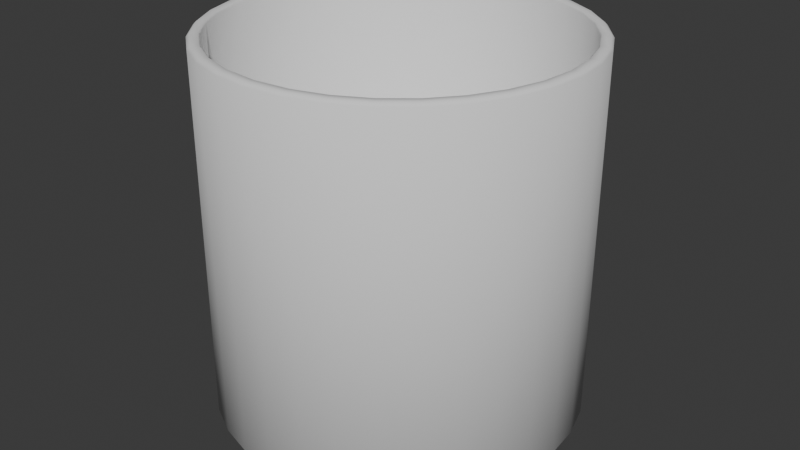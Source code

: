 # Source: cup.blend  (saved by Blender 4.2.66; exported with 4.5.12 LTS)
import bpy
from mathutils import Matrix  # noqa: F401  (used for matrix-valued properties, if any)

bpy.ops.wm.read_factory_settings(use_empty=True)
scene = bpy.context.scene
scene.name = 'Scene'

# ---- collections
col_collection = bpy.data.collections.new('Collection'); scene.collection.children.link(col_collection)

# ---- world
world_world = bpy.data.worlds.new('World'); scene.world = world_world
world_world.use_nodes = True; world_world.node_tree.nodes.clear()
_N = world_world.node_tree.nodes; _L = world_world.node_tree.links
n0 = _N.new('ShaderNodeOutputWorld'); n0.name = 'World Output'; n0.location = (300, 300)
n1 = _N.new('ShaderNodeBackground'); n1.name = 'Background'; n1.location = (10, 300)
n1.inputs[0].default_value = (0.05088, 0.05088, 0.05088, 1.0)
_L.new(n1.outputs[0], n0.inputs[0])
n0.is_active_output = True
world_world.color = (0.05088, 0.05088, 0.05088)
world_world.sun_shadow_jitter_overblur = 0.0

# ---- meshes
me_cylinder = bpy.data.meshes.new('Cylinder')
me_cylinder.from_pydata([(0.0, 0.8672, -1.091), (0.1692, 0.8505, -1.091), (0.3319, 0.8012, -1.091), (0.4818, 0.7211, -1.091), (0.6132, 0.6132, -1.091), (0.7211, 0.4818, -1.091), (0.8012, 0.3319, -1.091), (0.8505, 0.1692, -1.091), (0.8672, 0.0, -1.091), (0.8505, -0.1692, -1.091), (0.8012, -0.3319, -1.091), (0.7211, -0.4818, -1.091), (0.6132, -0.6132, -1.091), (0.4818, -0.7211, -1.091), (0.3319, -0.8012, -1.091), (0.1692, -0.8505, -1.091), (0.0, -0.8672, -1.091), (-0.1692, -0.8505, -1.091), (-0.3319, -0.8012, -1.091), (-0.4818, -0.7211, -1.091), (-0.6132, -0.6132, -1.091), (-0.7211, -0.4818, -1.091), (-0.8012, -0.3319, -1.091), (-0.8505, -0.1692, -1.091), (-0.8672, 0.0, -1.091), (-0.8505, 0.1692, -1.091), (-0.8012, 0.3319, -1.091), (-0.7211, 0.4818, -1.091), (-0.6132, 0.6132, -1.091), (-0.4818, 0.7211, -1.091), (-0.3319, 0.8012, -1.091), (-0.1692, 0.8505, -1.091), (0.0, 1.0, -1.0), (0.1951, 0.9808, -1.0), (0.3827, 0.9239, -1.0), (0.5556, 0.8315, -1.0), (0.7071, 0.7071, -1.0), (0.8315, 0.5556, -1.0), (0.9239, 0.3827, -1.0), (0.9808, 0.1951, -1.0), (1.0, 0.0, -1.0), (0.9808, -0.1951, -1.0), (0.9239, -0.3827, -1.0), (0.8315, -0.5556, -1.0), (0.7071, -0.7071, -1.0), (0.5556, -0.8315, -1.0), (0.3827, -0.9239, -1.0), (0.1951, -0.9808, -1.0), (0.0, -1.0, -1.0), (-0.1951, -0.9808, -1.0), (-0.3827, -0.9239, -1.0), (-0.5556, -0.8315, -1.0), (-0.7071, -0.7071, -1.0), (-0.8315, -0.5556, -1.0), (-0.9239, -0.3827, -1.0), (-0.9808, -0.1951, -1.0), (-1.0, 0.0, -1.0), (-0.9808, 0.1951, -1.0), (-0.9239, 0.3827, -1.0), (-0.8315, 0.5556, -1.0), (-0.7071, 0.7071, -1.0), (-0.5556, 0.8315, -1.0), (-0.3827, 0.9239, -1.0), (-0.1951, 0.9808, -1.0), (0.1919, 0.9648, 1.0), (0.1951, 0.9808, 0.9838), (0.0, 1.0, 0.9838), (0.0, 0.9837, 1.0), (0.3764, 0.9088, 1.0), (0.3827, 0.9239, 0.9838), (0.5465, 0.8179, 1.0), (0.5556, 0.8315, 0.9838), (0.6956, 0.6956, 1.0), (0.7071, 0.7071, 0.9838), (0.8179, 0.5465, 1.0), (0.8315, 0.5556, 0.9838), (0.9088, 0.3764, 1.0), (0.9239, 0.3827, 0.9838), (0.9648, 0.1919, 1.0), (0.9808, 0.1951, 0.9838), (0.9837, 0.0, 1.0), (1.0, 0.0, 0.9838), (0.9648, -0.1919, 1.0), (0.9808, -0.1951, 0.9838), (0.9088, -0.3764, 1.0), (0.9239, -0.3827, 0.9838), (0.8179, -0.5465, 1.0), (0.8315, -0.5556, 0.9838), (0.6956, -0.6956, 1.0), (0.7071, -0.7071, 0.9838), (0.5465, -0.8179, 1.0), (0.5556, -0.8315, 0.9838), (0.3764, -0.9088, 1.0), (0.3827, -0.9239, 0.9838), (0.1919, -0.9648, 1.0), (0.1951, -0.9808, 0.9838), (0.0, -0.9837, 1.0), (0.0, -1.0, 0.9838), (-0.1919, -0.9648, 1.0), (-0.1951, -0.9808, 0.9838), (-0.3764, -0.9088, 1.0), (-0.3827, -0.9239, 0.9838), (-0.5465, -0.8179, 1.0), (-0.5556, -0.8315, 0.9838), (-0.6956, -0.6956, 1.0), (-0.7071, -0.7071, 0.9838), (-0.8179, -0.5465, 1.0), (-0.8315, -0.5556, 0.9838), (-0.9088, -0.3764, 1.0), (-0.9239, -0.3827, 0.9838), (-0.9648, -0.1919, 1.0), (-0.9808, -0.1951, 0.9838), (-0.9837, 0.0, 1.0), (-1.0, 0.0, 0.9838), (-0.9648, 0.1919, 1.0), (-0.9808, 0.1951, 0.9838), (-0.9088, 0.3764, 1.0), (-0.9239, 0.3827, 0.9838), (-0.8179, 0.5465, 1.0), (-0.8315, 0.5556, 0.9838), (-0.6956, 0.6956, 1.0), (-0.7071, 0.7071, 0.9838), (-0.5465, 0.8179, 1.0), (-0.5556, 0.8315, 0.9838), (-0.3764, 0.9088, 1.0), (-0.3827, 0.9239, 0.9838), (-0.1919, 0.9648, 1.0), (-0.1951, 0.9808, 0.9838), (0.0, 0.9443, 1.0), (9.595e-11, 0.9354, 0.9912), (0.1825, 0.9175, 0.9912), (0.1842, 0.9261, 1.0), (0.358, 0.8642, 0.9912), (0.3614, 0.8724, 1.0), (0.5197, 0.7778, 0.9912), (0.5246, 0.7851, 1.0), (0.6615, 0.6615, 0.9912), (0.6677, 0.6677, 1.0), (0.7778, 0.5197, 0.9912), (0.7851, 0.5246, 1.0), (0.8642, 0.358, 0.9912), (0.8724, 0.3614, 1.0), (0.9175, 0.1825, 0.9912), (0.9261, 0.1842, 1.0), (0.9354, 0.0, 0.9912), (0.9443, 0.0, 1.0), (0.9175, -0.1825, 0.9912), (0.9261, -0.1842, 1.0), (0.8642, -0.358, 0.9912), (0.8724, -0.3614, 1.0), (0.7778, -0.5197, 0.9912), (0.7851, -0.5246, 1.0), (0.6615, -0.6615, 0.9912), (0.6677, -0.6677, 1.0), (0.5197, -0.7778, 0.9912), (0.5246, -0.7851, 1.0), (0.358, -0.8642, 0.9912), (0.3614, -0.8724, 1.0), (0.1825, -0.9175, 0.9912), (0.1842, -0.9261, 1.0), (9.595e-11, -0.9354, 0.9912), (0.0, -0.9443, 1.0), (-0.1825, -0.9175, 0.9912), (-0.1842, -0.9261, 1.0), (-0.358, -0.8642, 0.9912), (-0.3614, -0.8724, 1.0), (-0.5197, -0.7778, 0.9912), (-0.5246, -0.7851, 1.0), (-0.6615, -0.6615, 0.9912), (-0.6677, -0.6677, 1.0), (-0.7778, -0.5197, 0.9912), (-0.7851, -0.5246, 1.0), (-0.8642, -0.358, 0.9912), (-0.8724, -0.3614, 1.0), (-0.9175, -0.1825, 0.9912), (-0.9261, -0.1842, 1.0), (-0.9354, 0.0, 0.9912), (-0.9443, 0.0, 1.0), (-0.9175, 0.1825, 0.9912), (-0.9261, 0.1842, 1.0), (-0.8642, 0.358, 0.9912), (-0.8724, 0.3614, 1.0), (-0.7778, 0.5197, 0.9912), (-0.7851, 0.5246, 1.0), (-0.6615, 0.6615, 0.9912), (-0.6677, 0.6677, 1.0), (-0.5197, 0.7778, 0.9912), (-0.5246, 0.7851, 1.0), (-0.358, 0.8642, 0.9912), (-0.3614, 0.8724, 1.0), (-0.1825, 0.9175, 0.9912), (-0.1842, 0.9261, 1.0), (0.1769, 0.8895, -0.8376), (0.1825, 0.9175, -0.8092), (1.974e-08, 0.9354, -0.8092), (1.979e-08, 0.9069, -0.8376), (0.3471, 0.8379, -0.8376), (0.358, 0.8642, -0.8092), (0.5039, 0.7541, -0.8376), (0.5197, 0.7778, -0.8092), (0.6413, 0.6413, -0.8376), (0.6615, 0.6615, -0.8092), (0.7541, 0.5039, -0.8376), (0.7778, 0.5197, -0.8092), (0.8379, 0.3471, -0.8376), (0.8642, 0.358, -0.8092), (0.8895, 0.1769, -0.8376), (0.9175, 0.1825, -0.8092), (0.9069, 2.328e-10, -0.8376), (0.9354, 0.0, -0.8092), (0.8895, -0.1769, -0.8376), (0.9175, -0.1825, -0.8092), (0.8379, -0.3471, -0.8376), (0.8642, -0.358, -0.8092), (0.7541, -0.5039, -0.8376), (0.7778, -0.5197, -0.8092), (0.6413, -0.6413, -0.8376), (0.6615, -0.6615, -0.8092), (0.5039, -0.7541, -0.8376), (0.5197, -0.7778, -0.8092), (0.3471, -0.8379, -0.8376), (0.358, -0.8642, -0.8092), (0.1769, -0.8895, -0.8376), (0.1825, -0.9175, -0.8092), (2.026e-08, -0.9069, -0.8376), (1.974e-08, -0.9354, -0.8092), (-0.1769, -0.8895, -0.8376), (-0.1825, -0.9175, -0.8092), (-0.3471, -0.8379, -0.8376), (-0.358, -0.8642, -0.8092), (-0.5039, -0.7541, -0.8376), (-0.5197, -0.7778, -0.8092), (-0.6413, -0.6413, -0.8376), (-0.6615, -0.6615, -0.8092), (-0.7541, -0.5039, -0.8376), (-0.7778, -0.5197, -0.8092), (-0.8379, -0.3471, -0.8376), (-0.8642, -0.358, -0.8092), (-0.8895, -0.1769, -0.8376), (-0.9175, -0.1825, -0.8092), (-0.9069, -2.328e-10, -0.8376), (-0.9354, 0.0, -0.8092), (-0.8895, 0.1769, -0.8376), (-0.9175, 0.1825, -0.8092), (-0.8379, 0.3471, -0.8376), (-0.8642, 0.358, -0.8092), (-0.7541, 0.5039, -0.8376), (-0.7778, 0.5197, -0.8092), (-0.6413, 0.6413, -0.8376), (-0.6615, 0.6615, -0.8092), (-0.5039, 0.7541, -0.8376), (-0.5197, 0.7778, -0.8092), (-0.3471, 0.8379, -0.8376), (-0.358, 0.8642, -0.8092), (-0.1769, 0.8895, -0.8376), (-0.1825, 0.9175, -0.8092)], [], [(33, 65, 69, 34), (136, 134, 199, 201), (138, 136, 201, 203), (140, 138, 203, 205), (142, 140, 205, 207), (144, 142, 207, 209), (146, 144, 209, 211), (148, 146, 211, 213), (150, 148, 213, 215), (152, 150, 215, 217), (154, 152, 217, 219), (156, 154, 219, 221), (158, 156, 221, 223), (160, 158, 223, 225), (162, 160, 225, 227), (164, 162, 227, 229), (166, 164, 229, 231), (168, 166, 231, 233), (170, 168, 233, 235), (172, 170, 235, 237), (174, 172, 237, 239), (176, 174, 239, 241), (178, 176, 241, 243), (180, 178, 243, 245), (182, 180, 245, 247), (184, 182, 247, 249), (186, 184, 249, 251), (188, 186, 251, 253), (190, 188, 253, 255), (137, 139, 74, 72), (129, 190, 255, 194), (0, 1, 2, 3, 4, 5, 6, 7, 8, 9, 10, 11, 12, 13, 14, 15, 16, 17, 18, 19, 20, 21, 22, 23, 24, 25, 26, 27, 28, 29, 30, 31), (32, 66, 65, 33), (63, 127, 66, 32), (35, 71, 73, 36), (36, 73, 75, 37), (37, 75, 77, 38), (38, 77, 79, 39), (39, 79, 81, 40), (40, 81, 83, 41), (41, 83, 85, 42), (42, 85, 87, 43), (43, 87, 89, 44), (44, 89, 91, 45), (45, 91, 93, 46), (46, 93, 95, 47), (47, 95, 97, 48), (48, 97, 99, 49), (49, 99, 101, 50), (50, 101, 103, 51), (51, 103, 105, 52), (52, 105, 107, 53), (53, 107, 109, 54), (54, 109, 111, 55), (55, 111, 113, 56), (56, 113, 115, 57), (57, 115, 117, 58), (58, 117, 119, 59), (59, 119, 121, 60), (60, 121, 123, 61), (61, 123, 125, 62), (62, 125, 127, 63), (34, 69, 71, 35), (132, 130, 193, 197), (192, 195, 254, 252, 250, 248, 246, 244, 242, 240, 238, 236, 234, 232, 230, 228, 226, 224, 222, 220, 218, 216, 214, 212, 210, 208, 206, 204, 202, 200, 198, 196), (165, 167, 102, 100), (139, 141, 76, 74), (167, 169, 104, 102), (141, 143, 78, 76), (169, 171, 106, 104), (143, 145, 80, 78), (171, 173, 108, 106), (145, 147, 82, 80), (173, 175, 110, 108), (147, 149, 84, 82), (175, 177, 112, 110), (149, 151, 86, 84), (177, 179, 114, 112), (151, 153, 88, 86), (179, 181, 116, 114), (153, 155, 90, 88), (181, 183, 118, 116), (155, 157, 92, 90), (191, 128, 67, 126), (183, 185, 120, 118), (157, 159, 94, 92), (131, 133, 68, 64), (185, 187, 122, 120), (159, 161, 96, 94), (133, 135, 70, 68), (187, 189, 124, 122), (161, 163, 98, 96), (135, 137, 72, 70), (189, 191, 126, 124), (163, 165, 100, 98), (1, 0, 32, 33), (2, 1, 33, 34), (3, 2, 34, 35), (4, 3, 35, 36), (5, 4, 36, 37), (6, 5, 37, 38), (7, 6, 38, 39), (8, 7, 39, 40), (9, 8, 40, 41), (10, 9, 41, 42), (11, 10, 42, 43), (12, 11, 43, 44), (13, 12, 44, 45), (14, 13, 45, 46), (15, 14, 46, 47), (16, 15, 47, 48), (17, 16, 48, 49), (18, 17, 49, 50), (19, 18, 50, 51), (20, 19, 51, 52), (21, 20, 52, 53), (22, 21, 53, 54), (23, 22, 54, 55), (24, 23, 55, 56), (25, 24, 56, 57), (26, 25, 57, 58), (27, 26, 58, 59), (28, 27, 59, 60), (29, 28, 60, 61), (30, 29, 61, 62), (31, 30, 62, 63), (0, 31, 63, 32), (65, 66, 67, 64), (69, 65, 64, 68), (71, 69, 68, 70), (73, 71, 70, 72), (75, 73, 72, 74), (77, 75, 74, 76), (79, 77, 76, 78), (81, 79, 78, 80), (83, 81, 80, 82), (85, 83, 82, 84), (87, 85, 84, 86), (89, 87, 86, 88), (91, 89, 88, 90), (93, 91, 90, 92), (95, 93, 92, 94), (97, 95, 94, 96), (99, 97, 96, 98), (101, 99, 98, 100), (103, 101, 100, 102), (105, 103, 102, 104), (107, 105, 104, 106), (109, 107, 106, 108), (111, 109, 108, 110), (113, 111, 110, 112), (115, 113, 112, 114), (117, 115, 114, 116), (119, 117, 116, 118), (121, 119, 118, 120), (123, 121, 120, 122), (125, 123, 122, 124), (127, 125, 124, 126), (66, 127, 126, 67), (134, 132, 197, 199), (131, 128, 129, 130), (133, 131, 130, 132), (135, 133, 132, 134), (137, 135, 134, 136), (139, 137, 136, 138), (141, 139, 138, 140), (143, 141, 140, 142), (145, 143, 142, 144), (147, 145, 144, 146), (149, 147, 146, 148), (151, 149, 148, 150), (153, 151, 150, 152), (155, 153, 152, 154), (157, 155, 154, 156), (159, 157, 156, 158), (161, 159, 158, 160), (163, 161, 160, 162), (165, 163, 162, 164), (167, 165, 164, 166), (169, 167, 166, 168), (171, 169, 168, 170), (173, 171, 170, 172), (175, 173, 172, 174), (177, 175, 174, 176), (179, 177, 176, 178), (181, 179, 178, 180), (183, 181, 180, 182), (185, 183, 182, 184), (187, 185, 184, 186), (189, 187, 186, 188), (191, 189, 188, 190), (128, 191, 190, 129), (128, 131, 64, 67), (193, 194, 195, 192), (197, 193, 192, 196), (199, 197, 196, 198), (201, 199, 198, 200), (203, 201, 200, 202), (205, 203, 202, 204), (207, 205, 204, 206), (209, 207, 206, 208), (211, 209, 208, 210), (213, 211, 210, 212), (215, 213, 212, 214), (217, 215, 214, 216), (219, 217, 216, 218), (221, 219, 218, 220), (223, 221, 220, 222), (225, 223, 222, 224), (227, 225, 224, 226), (229, 227, 226, 228), (231, 229, 228, 230), (233, 231, 230, 232), (235, 233, 232, 234), (237, 235, 234, 236), (239, 237, 236, 238), (241, 239, 238, 240), (243, 241, 240, 242), (245, 243, 242, 244), (247, 245, 244, 246), (249, 247, 246, 248), (251, 249, 248, 250), (253, 251, 250, 252), (255, 253, 252, 254), (194, 255, 254, 195), (130, 129, 194, 193)])
me_cylinder.polygons.foreach_set('use_smooth', [True] * 226)
_uv = me_cylinder.uv_layers.new(name='UVMap')
_uv.uv.foreach_set('vector', [0.9688, 0.5, 0.9688, 0.9959, 0.9375, 0.9959, 0.9375, 0.5, 0.4087, 0.4087, 0.3747, 0.4367, 0.3747, 0.4367, 0.4087, 0.4087, 0.4367, 0.3747, 0.4087, 0.4087, 0.4087, 0.4087, 0.4367, 0.3747, 0.4574, 0.3359, 0.4367, 0.3747, 0.4367, 0.3747, 0.4574, 0.3359, 0.4702, 0.2938, 0.4574, 0.3359, 0.4574, 0.3359, 0.4702, 0.2938, 0.4745, 0.25, 0.4702, 0.2938, 0.4702, 0.2938, 0.4745, 0.25, 0.4702, 0.2062, 0.4745, 0.25, 0.4745, 0.25, 0.4702, 0.2062, 0.4574, 0.1641, 0.4702, 0.2062, 0.4702, 0.2062, 0.4574, 0.1641, 0.4367, 0.1253, 0.4574, 0.1641, 0.4574, 0.1641, 0.4367, 0.1253, 0.4087, 0.09125, 0.4367, 0.1253, 0.4367, 0.1253, 0.4087, 0.09125, 0.3747, 0.06333, 0.4087, 0.09125, 0.4087, 0.09125, 0.3747, 0.06333, 0.3359, 0.04258, 0.3747, 0.06333, 0.3747, 0.06333, 0.3359, 0.04258, 0.2938, 0.02981, 0.3359, 0.04258, 0.3359, 0.04258, 0.2938, 0.02981, 0.25, 0.02549, 0.2938, 0.02981, 0.2938, 0.02981, 0.25, 0.02549, 0.2062, 0.02981, 0.25, 0.02549, 0.25, 0.02549, 0.2062, 0.02981, 0.1641, 0.04258, 0.2062, 0.02981, 0.2062, 0.02981, 0.1641, 0.04258, 0.1253, 0.06333, 0.1641, 0.04258, 0.1641, 0.04258, 0.1253, 0.06333, 0.09125, 0.09125, 0.1253, 0.06333, 0.1253, 0.06333, 0.09125, 0.09125, 0.06333, 0.1253, 0.09125, 0.09125, 0.09125, 0.09125, 0.06333, 0.1253, 0.04258, 0.1641, 0.06333, 0.1253, 0.06333, 0.1253, 0.04258, 0.1641, 0.02981, 0.2062, 0.04258, 0.1641, 0.04258, 0.1641, 0.02981, 0.2062, 0.02549, 0.25, 0.02981, 0.2062, 0.02981, 0.2062, 0.02549, 0.25, 0.02981, 0.2938, 0.02549, 0.25, 0.02549, 0.25, 0.02981, 0.2938, 0.04258, 0.3359, 0.02981, 0.2938, 0.02981, 0.2938, 0.04258, 0.3359, 0.06333, 0.3747, 0.04258, 0.3359, 0.04258, 0.3359, 0.06333, 0.3747, 0.09125, 0.4087, 0.06333, 0.3747, 0.06333, 0.3747, 0.09125, 0.4087, 0.1253, 0.4367, 0.09125, 0.4087, 0.09125, 0.4087, 0.1253, 0.4367, 0.1641, 0.4574, 0.1253, 0.4367, 0.1253, 0.4367, 0.1641, 0.4574, 0.2062, 0.4702, 0.1641, 0.4574, 0.1641, 0.4574, 0.2062, 0.4702, 0.4102, 0.4102, 0.4384, 0.3759, 0.4463, 0.3812, 0.4169, 0.4169, 0.25, 0.4745, 0.2062, 0.4702, 0.2062, 0.4702, 0.25, 0.4745, 0.75, 0.4581, 0.7906, 0.4541, 0.8296, 0.4423, 0.8656, 0.4231, 0.8972, 0.3972, 0.9231, 0.3656, 0.9423, 0.3296, 0.9541, 0.2906, 0.9581, 0.25, 0.9541, 0.2094, 0.9423, 0.1704, 0.9231, 0.1344, 0.8972, 0.1028, 0.8656, 0.07695, 0.8296, 0.05771, 0.7906, 0.04587, 0.75, 0.04187, 0.7094, 0.04587, 0.6704, 0.05771, 0.6344, 0.07695, 0.6028, 0.1028, 0.5769, 0.1344, 0.5577, 0.1704, 0.5459, 0.2094, 0.5419, 0.25, 0.5459, 0.2906, 0.5577, 0.3296, 0.5769, 0.3656, 0.6028, 0.3972, 0.6344, 0.4231, 0.6704, 0.4423, 0.7094, 0.4541, 1.0, 0.5, 1.0, 0.9959, 0.9688, 0.9959, 0.9688, 0.5, 0.03125, 0.5, 0.03125, 0.9959, 0.0, 0.9959, 0.0, 0.5, 0.9062, 0.5, 0.9062, 0.9959, 0.875, 0.9959, 0.875, 0.5, 0.875, 0.5, 0.875, 0.9959, 0.8438, 0.9959, 0.8438, 0.5, 0.8438, 0.5, 0.8438, 0.9959, 0.8125, 0.9959, 0.8125, 0.5, 0.8125, 0.5, 0.8125, 0.9959, 0.7812, 0.9959, 0.7812, 0.5, 0.7812, 0.5, 0.7812, 0.9959, 0.75, 0.9959, 0.75, 0.5, 0.75, 0.5, 0.75, 0.9959, 0.7188, 0.9959, 0.7188, 0.5, 0.7188, 0.5, 0.7188, 0.9959, 0.6875, 0.9959, 0.6875, 0.5, 0.6875, 0.5, 0.6875, 0.9959, 0.6562, 0.9959, 0.6562, 0.5, 0.6562, 0.5, 0.6562, 0.9959, 0.625, 0.9959, 0.625, 0.5, 0.625, 0.5, 0.625, 0.9959, 0.5938, 0.9959, 0.5938, 0.5, 0.5938, 0.5, 0.5938, 0.9959, 0.5625, 0.9959, 0.5625, 0.5, 0.5625, 0.5, 0.5625, 0.9959, 0.5312, 0.9959, 0.5312, 0.5, 0.5312, 0.5, 0.5312, 0.9959, 0.5, 0.9959, 0.5, 0.5, 0.5, 0.5, 0.5, 0.9959, 0.4688, 0.9959, 0.4688, 0.5, 0.4688, 0.5, 0.4688, 0.9959, 0.4375, 0.9959, 0.4375, 0.5, 0.4375, 0.5, 0.4375, 0.9959, 0.4062, 0.9959, 0.4062, 0.5, 0.4062, 0.5, 0.4062, 0.9959, 0.375, 0.9959, 0.375, 0.5, 0.375, 0.5, 0.375, 0.9959, 0.3438, 0.9959, 0.3438, 0.5, 0.3438, 0.5, 0.3438, 0.9959, 0.3125, 0.9959, 0.3125, 0.5, 0.3125, 0.5, 0.3125, 0.9959, 0.2812, 0.9959, 0.2812, 0.5, 0.2812, 0.5, 0.2812, 0.9959, 0.25, 0.9959, 0.25, 0.5, 0.25, 0.5, 0.25, 0.9959, 0.2188, 0.9959, 0.2188, 0.5, 0.2188, 0.5, 0.2188, 0.9959, 0.1875, 0.9959, 0.1875, 0.5, 0.1875, 0.5, 0.1875, 0.9959, 0.1562, 0.9959, 0.1562, 0.5, 0.1562, 0.5, 0.1562, 0.9959, 0.125, 0.9959, 0.125, 0.5, 0.125, 0.5, 0.125, 0.9959, 0.09375, 0.9959, 0.09375, 0.5, 0.09375, 0.5, 0.09375, 0.9959, 0.0625, 0.9959, 0.0625, 0.5, 0.0625, 0.5, 0.0625, 0.9959, 0.03125, 0.9959, 0.03125, 0.5, 0.9375, 0.5, 0.9375, 0.9959, 0.9062, 0.9959, 0.9062, 0.5, 0.3359, 0.4574, 0.2938, 0.4702, 0.2938, 0.4702, 0.3359, 0.4574, 0.2925, 0.4635, 0.25, 0.4677, 0.2075, 0.4635, 0.1667, 0.4511, 0.1291, 0.431, 0.09609, 0.4039, 0.06902, 0.3709, 0.0489, 0.3333, 0.03651, 0.2925, 0.03233, 0.25, 0.03651, 0.2075, 0.0489, 0.1667, 0.06902, 0.1291, 0.09609, 0.09609, 0.1291, 0.06902, 0.1667, 0.0489, 0.2075, 0.03651, 0.25, 0.03233, 0.2925, 0.03651, 0.3333, 0.0489, 0.3709, 0.06902, 0.4039, 0.09609, 0.431, 0.1291, 0.4511, 0.1667, 0.4635, 0.2075, 0.4677, 0.25, 0.4635, 0.2925, 0.4511, 0.3333, 0.431, 0.3709, 0.4039, 0.4039, 0.3709, 0.431, 0.3333, 0.4511, 0.1633, 0.04062, 0.1241, 0.06157, 0.1188, 0.0537, 0.1597, 0.03189, 0.4384, 0.3759, 0.4594, 0.3367, 0.4681, 0.3403, 0.4463, 0.3812, 0.1241, 0.06157, 0.08975, 0.08975, 0.08306, 0.08306, 0.1188, 0.0537, 0.4594, 0.3367, 0.4723, 0.2942, 0.4815, 0.2961, 0.4681, 0.3403, 0.08975, 0.08975, 0.06157, 0.1241, 0.0537, 0.1188, 0.08306, 0.08306, 0.4723, 0.2942, 0.4766, 0.25, 0.4861, 0.25, 0.4815, 0.2961, 0.06157, 0.1241, 0.04062, 0.1633, 0.03189, 0.1597, 0.0537, 0.1188, 0.4766, 0.25, 0.4723, 0.2058, 0.4815, 0.2039, 0.4861, 0.25, 0.04062, 0.1633, 0.02773, 0.2058, 0.01845, 0.2039, 0.03189, 0.1597, 0.4723, 0.2058, 0.4594, 0.1633, 0.4681, 0.1597, 0.4815, 0.2039, 0.02773, 0.2058, 0.02337, 0.25, 0.01392, 0.25, 0.01845, 0.2039, 0.4594, 0.1633, 0.4384, 0.1241, 0.4463, 0.1188, 0.4681, 0.1597, 0.02337, 0.25, 0.02773, 0.2942, 0.01845, 0.2961, 0.01392, 0.25, 0.4384, 0.1241, 0.4102, 0.08975, 0.4169, 0.08306, 0.4463, 0.1188, 0.02773, 0.2942, 0.04062, 0.3367, 0.03189, 0.3403, 0.01845, 0.2961, 0.4102, 0.08975, 0.3759, 0.06157, 0.3812, 0.0537, 0.4169, 0.08306, 0.04062, 0.3367, 0.06157, 0.3759, 0.0537, 0.3812, 0.03189, 0.3403, 0.3759, 0.06157, 0.3367, 0.04062, 0.3403, 0.03189, 0.3812, 0.0537, 0.2058, 0.4723, 0.25, 0.4766, 0.25, 0.4861, 0.2039, 0.4815, 0.06157, 0.3759, 0.08975, 0.4102, 0.08306, 0.4169, 0.0537, 0.3812, 0.3367, 0.04062, 0.2942, 0.02773, 0.2961, 0.01845, 0.3403, 0.03189, 0.2942, 0.4723, 0.3367, 0.4594, 0.3403, 0.4681, 0.2961, 0.4815, 0.08975, 0.4102, 0.1241, 0.4384, 0.1188, 0.4463, 0.08306, 0.4169, 0.2942, 0.02773, 0.25, 0.02337, 0.25, 0.01392, 0.2961, 0.01845, 0.3367, 0.4594, 0.3759, 0.4384, 0.3812, 0.4463, 0.3403, 0.4681, 0.1241, 0.4384, 0.1633, 0.4594, 0.1597, 0.4681, 0.1188, 0.4463, 0.25, 0.02337, 0.2058, 0.02773, 0.2039, 0.01845, 0.25, 0.01392, 0.3759, 0.4384, 0.4102, 0.4102, 0.4169, 0.4169, 0.3812, 0.4463, 0.1633, 0.4594, 0.2058, 0.4723, 0.2039, 0.4815, 0.1597, 0.4681, 0.2058, 0.02773, 0.1633, 0.04062, 0.1597, 0.03189, 0.2039, 0.01845, 0.7906, 0.4541, 0.75, 0.4581, 0.75, 0.49, 0.7968, 0.4854, 0.8296, 0.4423, 0.7906, 0.4541, 0.7968, 0.4854, 0.8418, 0.4717, 0.8656, 0.4231, 0.8296, 0.4423, 0.8418, 0.4717, 0.8833, 0.4496, 0.8972, 0.3972, 0.8656, 0.4231, 0.8833, 0.4496, 0.9197, 0.4197, 0.9231, 0.3656, 0.8972, 0.3972, 0.9197, 0.4197, 0.9496, 0.3833, 0.9423, 0.3296, 0.9231, 0.3656, 0.9496, 0.3833, 0.9717, 0.3418, 0.9541, 0.2906, 0.9423, 0.3296, 0.9717, 0.3418, 0.9854, 0.2968, 0.9581, 0.25, 0.9541, 0.2906, 0.9854, 0.2968, 0.99, 0.25, 0.9541, 0.2094, 0.9581, 0.25, 0.99, 0.25, 0.9854, 0.2032, 0.9423, 0.1704, 0.9541, 0.2094, 0.9854, 0.2032, 0.9717, 0.1582, 0.9231, 0.1344, 0.9423, 0.1704, 0.9717, 0.1582, 0.9496, 0.1167, 0.8972, 0.1028, 0.9231, 0.1344, 0.9496, 0.1167, 0.9197, 0.08029, 0.8656, 0.07695, 0.8972, 0.1028, 0.9197, 0.08029, 0.8833, 0.05045, 0.8296, 0.05771, 0.8656, 0.07695, 0.8833, 0.05045, 0.8418, 0.02827, 0.7906, 0.04587, 0.8296, 0.05771, 0.8418, 0.02827, 0.7968, 0.01461, 0.75, 0.04187, 0.7906, 0.04587, 0.7968, 0.01461, 0.75, 0.01, 0.7094, 0.04587, 0.75, 0.04187, 0.75, 0.01, 0.7032, 0.01461, 0.6704, 0.05771, 0.7094, 0.04587, 0.7032, 0.01461, 0.6582, 0.02827, 0.6344, 0.07695, 0.6704, 0.05771, 0.6582, 0.02827, 0.6167, 0.05045, 0.6028, 0.1028, 0.6344, 0.07695, 0.6167, 0.05045, 0.5803, 0.08029, 0.5769, 0.1344, 0.6028, 0.1028, 0.5803, 0.08029, 0.5504, 0.1167, 0.5577, 0.1704, 0.5769, 0.1344, 0.5504, 0.1167, 0.5283, 0.1582, 0.5459, 0.2094, 0.5577, 0.1704, 0.5283, 0.1582, 0.5146, 0.2032, 0.5419, 0.25, 0.5459, 0.2094, 0.5146, 0.2032, 0.51, 0.25, 0.5459, 0.2906, 0.5419, 0.25, 0.51, 0.25, 0.5146, 0.2968, 0.5577, 0.3296, 0.5459, 0.2906, 0.5146, 0.2968, 0.5283, 0.3418, 0.5769, 0.3656, 0.5577, 0.3296, 0.5283, 0.3418, 0.5504, 0.3833, 0.6028, 0.3972, 0.5769, 0.3656, 0.5504, 0.3833, 0.5803, 0.4197, 0.6344, 0.4231, 0.6028, 0.3972, 0.5803, 0.4197, 0.6167, 0.4496, 0.6704, 0.4423, 0.6344, 0.4231, 0.6167, 0.4496, 0.6582, 0.4717, 0.7094, 0.4541, 0.6704, 0.4423, 0.6582, 0.4717, 0.7032, 0.4854, 0.75, 0.4581, 0.7094, 0.4541, 0.7032, 0.4854, 0.75, 0.49, 0.2968, 0.4854, 0.25, 0.49, 0.25, 0.4861, 0.2961, 0.4815, 0.3418, 0.4717, 0.2968, 0.4854, 0.2961, 0.4815, 0.3403, 0.4681, 0.3833, 0.4496, 0.3418, 0.4717, 0.3403, 0.4681, 0.3812, 0.4463, 0.4197, 0.4197, 0.3833, 0.4496, 0.3812, 0.4463, 0.4169, 0.4169, 0.4496, 0.3833, 0.4197, 0.4197, 0.4169, 0.4169, 0.4463, 0.3812, 0.4717, 0.3418, 0.4496, 0.3833, 0.4463, 0.3812, 0.4681, 0.3403, 0.4854, 0.2968, 0.4717, 0.3418, 0.4681, 0.3403, 0.4815, 0.2961, 0.49, 0.25, 0.4854, 0.2968, 0.4815, 0.2961, 0.4861, 0.25, 0.4854, 0.2032, 0.49, 0.25, 0.4861, 0.25, 0.4815, 0.2039, 0.4717, 0.1582, 0.4854, 0.2032, 0.4815, 0.2039, 0.4681, 0.1597, 0.4496, 0.1167, 0.4717, 0.1582, 0.4681, 0.1597, 0.4463, 0.1188, 0.4197, 0.08029, 0.4496, 0.1167, 0.4463, 0.1188, 0.4169, 0.08306, 0.3833, 0.05045, 0.4197, 0.08029, 0.4169, 0.08306, 0.3812, 0.0537, 0.3418, 0.02827, 0.3833, 0.05045, 0.3812, 0.0537, 0.3403, 0.03189, 0.2968, 0.01461, 0.3418, 0.02827, 0.3403, 0.03189, 0.2961, 0.01845, 0.25, 0.01, 0.2968, 0.01461, 0.2961, 0.01845, 0.25, 0.01392, 0.2032, 0.01461, 0.25, 0.01, 0.25, 0.01392, 0.2039, 0.01845, 0.1582, 0.02827, 0.2032, 0.01461, 0.2039, 0.01845, 0.1597, 0.03189, 0.1167, 0.05045, 0.1582, 0.02827, 0.1597, 0.03189, 0.1188, 0.0537, 0.08029, 0.08029, 0.1167, 0.05045, 0.1188, 0.0537, 0.08306, 0.08306, 0.05045, 0.1167, 0.08029, 0.08029, 0.08306, 0.08306, 0.0537, 0.1188, 0.02827, 0.1582, 0.05045, 0.1167, 0.0537, 0.1188, 0.03189, 0.1597, 0.01461, 0.2032, 0.02827, 0.1582, 0.03189, 0.1597, 0.01845, 0.2039, 0.01, 0.25, 0.01461, 0.2032, 0.01845, 0.2039, 0.01392, 0.25, 0.01461, 0.2968, 0.01, 0.25, 0.01392, 0.25, 0.01845, 0.2961, 0.02827, 0.3418, 0.01461, 0.2968, 0.01845, 0.2961, 0.03189, 0.3403, 0.05045, 0.3833, 0.02827, 0.3418, 0.03189, 0.3403, 0.0537, 0.3812, 0.08029, 0.4197, 0.05045, 0.3833, 0.0537, 0.3812, 0.08306, 0.4169, 0.1167, 0.4496, 0.08029, 0.4197, 0.08306, 0.4169, 0.1188, 0.4463, 0.1582, 0.4717, 0.1167, 0.4496, 0.1188, 0.4463, 0.1597, 0.4681, 0.2032, 0.4854, 0.1582, 0.4717, 0.1597, 0.4681, 0.2039, 0.4815, 0.25, 0.49, 0.2032, 0.4854, 0.2039, 0.4815, 0.25, 0.4861, 0.3747, 0.4367, 0.3359, 0.4574, 0.3359, 0.4574, 0.3747, 0.4367, 0.2942, 0.4723, 0.25, 0.4766, 0.25, 0.4745, 0.2938, 0.4702, 0.3367, 0.4594, 0.2942, 0.4723, 0.2938, 0.4702, 0.3359, 0.4574, 0.3759, 0.4384, 0.3367, 0.4594, 0.3359, 0.4574, 0.3747, 0.4367, 0.4102, 0.4102, 0.3759, 0.4384, 0.3747, 0.4367, 0.4087, 0.4087, 0.4384, 0.3759, 0.4102, 0.4102, 0.4087, 0.4087, 0.4367, 0.3747, 0.4594, 0.3367, 0.4384, 0.3759, 0.4367, 0.3747, 0.4574, 0.3359, 0.4723, 0.2942, 0.4594, 0.3367, 0.4574, 0.3359, 0.4702, 0.2938, 0.4766, 0.25, 0.4723, 0.2942, 0.4702, 0.2938, 0.4745, 0.25, 0.4723, 0.2058, 0.4766, 0.25, 0.4745, 0.25, 0.4702, 0.2062, 0.4594, 0.1633, 0.4723, 0.2058, 0.4702, 0.2062, 0.4574, 0.1641, 0.4384, 0.1241, 0.4594, 0.1633, 0.4574, 0.1641, 0.4367, 0.1253, 0.4102, 0.08975, 0.4384, 0.1241, 0.4367, 0.1253, 0.4087, 0.09125, 0.3759, 0.06157, 0.4102, 0.08975, 0.4087, 0.09125, 0.3747, 0.06333, 0.3367, 0.04062, 0.3759, 0.06157, 0.3747, 0.06333, 0.3359, 0.04258, 0.2942, 0.02773, 0.3367, 0.04062, 0.3359, 0.04258, 0.2938, 0.02981, 0.25, 0.02337, 0.2942, 0.02773, 0.2938, 0.02981, 0.25, 0.02549, 0.2058, 0.02773, 0.25, 0.02337, 0.25, 0.02549, 0.2062, 0.02981, 0.1633, 0.04062, 0.2058, 0.02773, 0.2062, 0.02981, 0.1641, 0.04258, 0.1241, 0.06157, 0.1633, 0.04062, 0.1641, 0.04258, 0.1253, 0.06333, 0.08975, 0.08975, 0.1241, 0.06157, 0.1253, 0.06333, 0.09125, 0.09125, 0.06157, 0.1241, 0.08975, 0.08975, 0.09125, 0.09125, 0.06333, 0.1253, 0.04062, 0.1633, 0.06157, 0.1241, 0.06333, 0.1253, 0.04258, 0.1641, 0.02773, 0.2058, 0.04062, 0.1633, 0.04258, 0.1641, 0.02981, 0.2062, 0.02337, 0.25, 0.02773, 0.2058, 0.02981, 0.2062, 0.02549, 0.25, 0.02773, 0.2942, 0.02337, 0.25, 0.02549, 0.25, 0.02981, 0.2938, 0.04062, 0.3367, 0.02773, 0.2942, 0.02981, 0.2938, 0.04258, 0.3359, 0.06157, 0.3759, 0.04062, 0.3367, 0.04258, 0.3359, 0.06333, 0.3747, 0.08975, 0.4102, 0.06157, 0.3759, 0.06333, 0.3747, 0.09125, 0.4087, 0.1241, 0.4384, 0.08975, 0.4102, 0.09125, 0.4087, 0.1253, 0.4367, 0.1633, 0.4594, 0.1241, 0.4384, 0.1253, 0.4367, 0.1641, 0.4574, 0.2058, 0.4723, 0.1633, 0.4594, 0.1641, 0.4574, 0.2062, 0.4702, 0.25, 0.4766, 0.2058, 0.4723, 0.2062, 0.4702, 0.25, 0.4745, 0.25, 0.4766, 0.2942, 0.4723, 0.2961, 0.4815, 0.25, 0.4861, 0.2938, 0.4702, 0.25, 0.4745, 0.25, 0.4677, 0.2925, 0.4635, 0.3359, 0.4574, 0.2938, 0.4702, 0.2925, 0.4635, 0.3333, 0.4511, 0.3747, 0.4367, 0.3359, 0.4574, 0.3333, 0.4511, 0.3709, 0.431, 0.4087, 0.4087, 0.3747, 0.4367, 0.3709, 0.431, 0.4039, 0.4039, 0.4367, 0.3747, 0.4087, 0.4087, 0.4039, 0.4039, 0.431, 0.3709, 0.4574, 0.3359, 0.4367, 0.3747, 0.431, 0.3709, 0.4511, 0.3333, 0.4702, 0.2938, 0.4574, 0.3359, 0.4511, 0.3333, 0.4635, 0.2925, 0.4745, 0.25, 0.4702, 0.2938, 0.4635, 0.2925, 0.4677, 0.25, 0.4702, 0.2062, 0.4745, 0.25, 0.4677, 0.25, 0.4635, 0.2075, 0.4574, 0.1641, 0.4702, 0.2062, 0.4635, 0.2075, 0.4511, 0.1667, 0.4367, 0.1253, 0.4574, 0.1641, 0.4511, 0.1667, 0.431, 0.1291, 0.4087, 0.09125, 0.4367, 0.1253, 0.431, 0.1291, 0.4039, 0.09609, 0.3747, 0.06333, 0.4087, 0.09125, 0.4039, 0.09609, 0.3709, 0.06902, 0.3359, 0.04258, 0.3747, 0.06333, 0.3709, 0.06902, 0.3333, 0.0489, 0.2938, 0.02981, 0.3359, 0.04258, 0.3333, 0.0489, 0.2925, 0.03651, 0.25, 0.02549, 0.2938, 0.02981, 0.2925, 0.03651, 0.25, 0.03233, 0.2062, 0.02981, 0.25, 0.02549, 0.25, 0.03233, 0.2075, 0.03651, 0.1641, 0.04258, 0.2062, 0.02981, 0.2075, 0.03651, 0.1667, 0.0489, 0.1253, 0.06333, 0.1641, 0.04258, 0.1667, 0.0489, 0.1291, 0.06902, 0.09125, 0.09125, 0.1253, 0.06333, 0.1291, 0.06902, 0.09609, 0.09609, 0.06333, 0.1253, 0.09125, 0.09125, 0.09609, 0.09609, 0.06902, 0.1291, 0.04258, 0.1641, 0.06333, 0.1253, 0.06902, 0.1291, 0.0489, 0.1667, 0.02981, 0.2062, 0.04258, 0.1641, 0.0489, 0.1667, 0.03651, 0.2075, 0.02549, 0.25, 0.02981, 0.2062, 0.03651, 0.2075, 0.03233, 0.25, 0.02981, 0.2938, 0.02549, 0.25, 0.03233, 0.25, 0.03651, 0.2925, 0.04258, 0.3359, 0.02981, 0.2938, 0.03651, 0.2925, 0.0489, 0.3333, 0.06333, 0.3747, 0.04258, 0.3359, 0.0489, 0.3333, 0.06902, 0.3709, 0.09125, 0.4087, 0.06333, 0.3747, 0.06902, 0.3709, 0.09609, 0.4039, 0.1253, 0.4367, 0.09125, 0.4087, 0.09609, 0.4039, 0.1291, 0.431, 0.1641, 0.4574, 0.1253, 0.4367, 0.1291, 0.431, 0.1667, 0.4511, 0.2062, 0.4702, 0.1641, 0.4574, 0.1667, 0.4511, 0.2075, 0.4635, 0.25, 0.4745, 0.2062, 0.4702, 0.2075, 0.4635, 0.25, 0.4677, 0.2938, 0.4702, 0.25, 0.4745, 0.25, 0.4745, 0.2938, 0.4702])
me_cylinder.update()

# ---- objects
ob_cup = bpy.data.objects.new('CUP', me_cylinder)

# ---- transforms, parenting, visibility, modifiers, constraints
ob_cup.location = (0.0, 0.0, 0.0)

# ---- collection membership
col_collection.objects.link(ob_cup)

# ---- scene / render settings (as saved in the file)
scene.frame_start = 1; scene.frame_end = 250; scene.frame_set(1)
scene.render.engine = 'BLENDER_EEVEE_NEXT'
bpy.context.view_layer.update()

# ---- added for rendering (the .blend has no active camera and no usable light): camera, sun
cam_auto = bpy.data.cameras.new('AutoCamera')
cam_auto.lens = 50.0
cam_auto.sensor_width = 36.0
cam_auto.clip_end = 1000.0
ob_auto_camera = bpy.data.objects.new('AutoCamera', cam_auto)
scene.collection.objects.link(ob_auto_camera)
ob_auto_camera.location = (3.25426, -3.90511, 2.55804)
ob_auto_camera.rotation_euler = (1.09748, -7.21219e-08, 0.694738)
scene.camera = ob_auto_camera
light_auto_sun = bpy.data.lights.new('AutoSun', 'SUN')
light_auto_sun.energy = 3.0
light_auto_sun.angle = 0.0523599
ob_auto_sun = bpy.data.objects.new('AutoSun', light_auto_sun)
scene.collection.objects.link(ob_auto_sun)
ob_auto_sun.rotation_euler = (0.872665, 0.174533, 0.523599)
bpy.context.view_layer.update()

